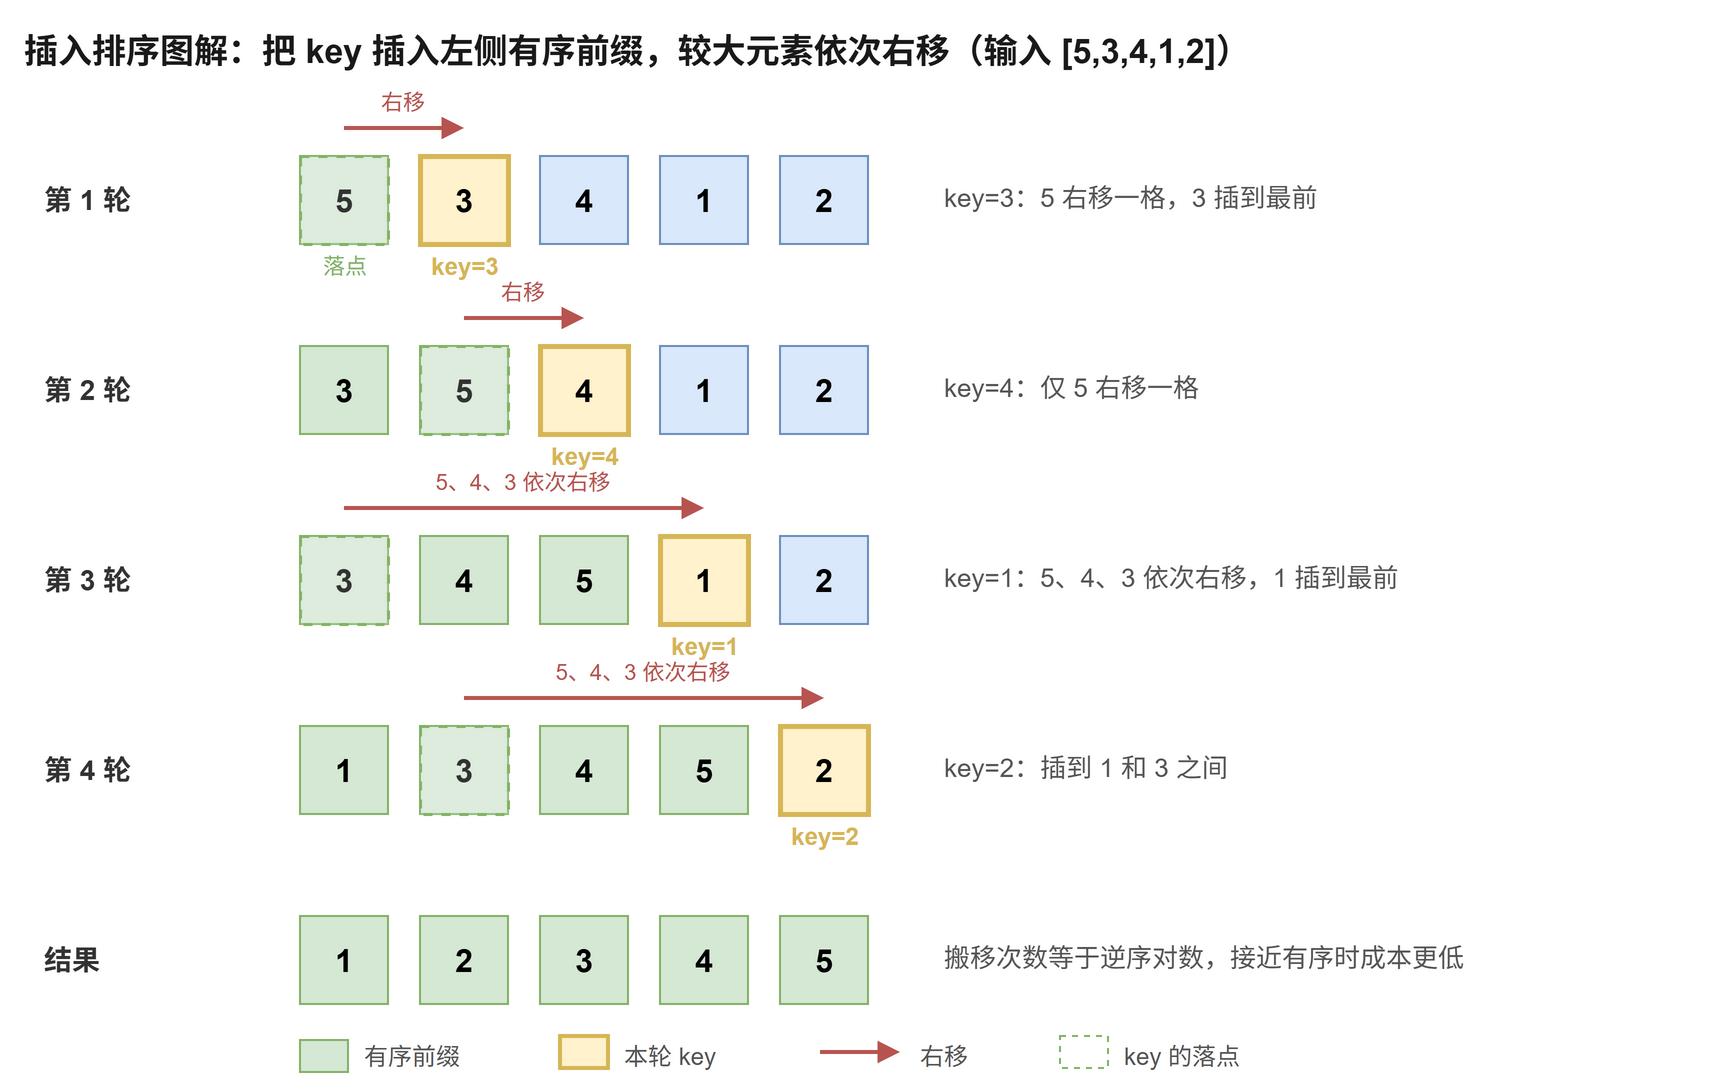

The diagram above was exported from draw.io. Its source (the exported page's mxGraphModel, read from the mxfile embedded in the PNG):
<mxGraphModel dx="880" dy="520" grid="0" gridSize="10" guides="1" tooltips="1" connect="1" arrows="1" fold="1" page="1" pageScale="1" pageWidth="880" pageHeight="560" math="0" shadow="0">
  <root>
    <mxCell id="0" />
    <mxCell id="1" parent="0" />
    <mxCell id="title" value="插入排序图解：把 key 插入左侧有序前缀，较大元素依次右移（输入 [5,3,4,1,2]）" style="text;html=1;align=left;verticalAlign=middle;fontSize=17;fontStyle=1;fontColor=#1a1a1a;" vertex="1" parent="1">
      <mxGeometry x="10" y="12" width="850" height="30" as="geometry" />
    </mxCell>
    <mxCell id="r0e0" value="5" style="rounded=0;whiteSpace=wrap;fillColor=#d5e8d4;strokeColor=#82b366;fontSize=16;fontStyle=1;" vertex="1" parent="1">
      <mxGeometry x="150" y="80" width="44" height="44" as="geometry" />
    </mxCell>
    <mxCell id="r0e1" value="3" style="rounded=0;whiteSpace=wrap;fillColor=#fff2cc;strokeColor=#d6b656;fontSize=16;fontStyle=1;strokeWidth=2.5;" vertex="1" parent="1">
      <mxGeometry x="210" y="80" width="44" height="44" as="geometry" />
    </mxCell>
    <mxCell id="r0e2" value="4" style="rounded=0;whiteSpace=wrap;fillColor=#dae8fc;strokeColor=#6c8ebf;fontSize=16;fontStyle=1;" vertex="1" parent="1">
      <mxGeometry x="270" y="80" width="44" height="44" as="geometry" />
    </mxCell>
    <mxCell id="r0e3" value="1" style="rounded=0;whiteSpace=wrap;fillColor=#dae8fc;strokeColor=#6c8ebf;fontSize=16;fontStyle=1;" vertex="1" parent="1">
      <mxGeometry x="330" y="80" width="44" height="44" as="geometry" />
    </mxCell>
    <mxCell id="r0e4" value="2" style="rounded=0;whiteSpace=wrap;fillColor=#dae8fc;strokeColor=#6c8ebf;fontSize=16;fontStyle=1;" vertex="1" parent="1">
      <mxGeometry x="390" y="80" width="44" height="44" as="geometry" />
    </mxCell>
    <mxCell id="slot0" value="" style="rounded=0;fillColor=#ffffff;fillOpacity=20;strokeColor=#82b366;dashed=1;strokeWidth=1.5;" vertex="1" parent="1">
      <mxGeometry x="150" y="80" width="44" height="44" as="geometry" />
    </mxCell>
    <mxCell id="slot0t" value="落点" style="text;html=1;align=center;verticalAlign=middle;fontSize=11;fontColor=#82b366;" vertex="1" parent="1">
      <mxGeometry x="142" y="126" width="60" height="18" as="geometry" />
    </mxCell>
    <mxCell id="key0" value="key=3" style="text;html=1;align=center;verticalAlign=middle;fontSize=12;fontStyle=1;fontColor=#d6b656;" vertex="1" parent="1">
      <mxGeometry x="202" y="126" width="60" height="18" as="geometry" />
    </mxCell>
    <mxCell id="sh0" value="" style="edgeStyle=none;strokeColor=#b85450;strokeWidth=2;endArrow=block;endFill=1;" edge="1" parent="1">
      <mxGeometry relative="1" as="geometry">
        <mxPoint x="172" y="66" as="sourcePoint" />
        <mxPoint x="232" y="66" as="targetPoint" />
      </mxGeometry>
    </mxCell>
    <mxCell id="sh0t" value="右移" style="text;html=1;align=center;verticalAlign=middle;fontSize=11;fontColor=#b85450;" vertex="1" parent="1">
      <mxGeometry x="176" y="44" width="50" height="18" as="geometry" />
    </mxCell>
    <mxCell id="L0" value="第 1 轮" style="text;html=1;align=left;verticalAlign=middle;fontSize=14;fontStyle=1;fontColor=#333333;" vertex="1" parent="1">
      <mxGeometry x="20" y="82" width="120" height="40" as="geometry" />
    </mxCell>
    <mxCell id="ann0" value="key=3：5 右移一格，3 插到最前" style="text;html=1;align=left;verticalAlign=middle;fontSize=13;fontColor=#555555;" vertex="1" parent="1">
      <mxGeometry x="470" y="86" width="390" height="30" as="geometry" />
    </mxCell>
    <mxCell id="r1e0" value="3" style="rounded=0;whiteSpace=wrap;fillColor=#d5e8d4;strokeColor=#82b366;fontSize=16;fontStyle=1;" vertex="1" parent="1">
      <mxGeometry x="150" y="175" width="44" height="44" as="geometry" />
    </mxCell>
    <mxCell id="r1e1" value="5" style="rounded=0;whiteSpace=wrap;fillColor=#d5e8d4;strokeColor=#82b366;fontSize=16;fontStyle=1;" vertex="1" parent="1">
      <mxGeometry x="210" y="175" width="44" height="44" as="geometry" />
    </mxCell>
    <mxCell id="r1e2" value="4" style="rounded=0;whiteSpace=wrap;fillColor=#fff2cc;strokeColor=#d6b656;fontSize=16;fontStyle=1;strokeWidth=2.5;" vertex="1" parent="1">
      <mxGeometry x="270" y="175" width="44" height="44" as="geometry" />
    </mxCell>
    <mxCell id="r1e3" value="1" style="rounded=0;whiteSpace=wrap;fillColor=#dae8fc;strokeColor=#6c8ebf;fontSize=16;fontStyle=1;" vertex="1" parent="1">
      <mxGeometry x="330" y="175" width="44" height="44" as="geometry" />
    </mxCell>
    <mxCell id="r1e4" value="2" style="rounded=0;whiteSpace=wrap;fillColor=#dae8fc;strokeColor=#6c8ebf;fontSize=16;fontStyle=1;" vertex="1" parent="1">
      <mxGeometry x="390" y="175" width="44" height="44" as="geometry" />
    </mxCell>
    <mxCell id="slot1" value="" style="rounded=0;fillColor=#ffffff;fillOpacity=20;strokeColor=#82b366;dashed=1;strokeWidth=1.5;" vertex="1" parent="1">
      <mxGeometry x="210" y="175" width="44" height="44" as="geometry" />
    </mxCell>
    <mxCell id="key1" value="key=4" style="text;html=1;align=center;verticalAlign=middle;fontSize=12;fontStyle=1;fontColor=#d6b656;" vertex="1" parent="1">
      <mxGeometry x="262" y="221" width="60" height="18" as="geometry" />
    </mxCell>
    <mxCell id="sh1" value="" style="edgeStyle=none;strokeColor=#b85450;strokeWidth=2;endArrow=block;endFill=1;" edge="1" parent="1">
      <mxGeometry relative="1" as="geometry">
        <mxPoint x="232" y="161" as="sourcePoint" />
        <mxPoint x="292" y="161" as="targetPoint" />
      </mxGeometry>
    </mxCell>
    <mxCell id="sh1t" value="右移" style="text;html=1;align=center;verticalAlign=middle;fontSize=11;fontColor=#b85450;" vertex="1" parent="1">
      <mxGeometry x="236" y="139" width="50" height="18" as="geometry" />
    </mxCell>
    <mxCell id="L1" value="第 2 轮" style="text;html=1;align=left;verticalAlign=middle;fontSize=14;fontStyle=1;fontColor=#333333;" vertex="1" parent="1">
      <mxGeometry x="20" y="177" width="120" height="40" as="geometry" />
    </mxCell>
    <mxCell id="ann1" value="key=4：仅 5 右移一格" style="text;html=1;align=left;verticalAlign=middle;fontSize=13;fontColor=#555555;" vertex="1" parent="1">
      <mxGeometry x="470" y="181" width="390" height="30" as="geometry" />
    </mxCell>
    <mxCell id="r2e0" value="3" style="rounded=0;whiteSpace=wrap;fillColor=#d5e8d4;strokeColor=#82b366;fontSize=16;fontStyle=1;" vertex="1" parent="1">
      <mxGeometry x="150" y="270" width="44" height="44" as="geometry" />
    </mxCell>
    <mxCell id="r2e1" value="4" style="rounded=0;whiteSpace=wrap;fillColor=#d5e8d4;strokeColor=#82b366;fontSize=16;fontStyle=1;" vertex="1" parent="1">
      <mxGeometry x="210" y="270" width="44" height="44" as="geometry" />
    </mxCell>
    <mxCell id="r2e2" value="5" style="rounded=0;whiteSpace=wrap;fillColor=#d5e8d4;strokeColor=#82b366;fontSize=16;fontStyle=1;" vertex="1" parent="1">
      <mxGeometry x="270" y="270" width="44" height="44" as="geometry" />
    </mxCell>
    <mxCell id="r2e3" value="1" style="rounded=0;whiteSpace=wrap;fillColor=#fff2cc;strokeColor=#d6b656;fontSize=16;fontStyle=1;strokeWidth=2.5;" vertex="1" parent="1">
      <mxGeometry x="330" y="270" width="44" height="44" as="geometry" />
    </mxCell>
    <mxCell id="r2e4" value="2" style="rounded=0;whiteSpace=wrap;fillColor=#dae8fc;strokeColor=#6c8ebf;fontSize=16;fontStyle=1;" vertex="1" parent="1">
      <mxGeometry x="390" y="270" width="44" height="44" as="geometry" />
    </mxCell>
    <mxCell id="slot2" value="" style="rounded=0;fillColor=#ffffff;fillOpacity=20;strokeColor=#82b366;dashed=1;strokeWidth=1.5;" vertex="1" parent="1">
      <mxGeometry x="150" y="270" width="44" height="44" as="geometry" />
    </mxCell>
    <mxCell id="key2" value="key=1" style="text;html=1;align=center;verticalAlign=middle;fontSize=12;fontStyle=1;fontColor=#d6b656;" vertex="1" parent="1">
      <mxGeometry x="322" y="316" width="60" height="18" as="geometry" />
    </mxCell>
    <mxCell id="sh2" value="" style="edgeStyle=none;strokeColor=#b85450;strokeWidth=2;endArrow=block;endFill=1;" edge="1" parent="1">
      <mxGeometry relative="1" as="geometry">
        <mxPoint x="172" y="256" as="sourcePoint" />
        <mxPoint x="352" y="256" as="targetPoint" />
      </mxGeometry>
    </mxCell>
    <mxCell id="sh2t" value="5、4、3 依次右移" style="text;html=1;align=center;verticalAlign=middle;fontSize=11;fontColor=#b85450;" vertex="1" parent="1">
      <mxGeometry x="196" y="234" width="130" height="18" as="geometry" />
    </mxCell>
    <mxCell id="L2" value="第 3 轮" style="text;html=1;align=left;verticalAlign=middle;fontSize=14;fontStyle=1;fontColor=#333333;" vertex="1" parent="1">
      <mxGeometry x="20" y="272" width="120" height="40" as="geometry" />
    </mxCell>
    <mxCell id="ann2" value="key=1：5、4、3 依次右移，1 插到最前" style="text;html=1;align=left;verticalAlign=middle;fontSize=13;fontColor=#555555;" vertex="1" parent="1">
      <mxGeometry x="470" y="276" width="390" height="30" as="geometry" />
    </mxCell>
    <mxCell id="r3e0" value="1" style="rounded=0;whiteSpace=wrap;fillColor=#d5e8d4;strokeColor=#82b366;fontSize=16;fontStyle=1;" vertex="1" parent="1">
      <mxGeometry x="150" y="365" width="44" height="44" as="geometry" />
    </mxCell>
    <mxCell id="r3e1" value="3" style="rounded=0;whiteSpace=wrap;fillColor=#d5e8d4;strokeColor=#82b366;fontSize=16;fontStyle=1;" vertex="1" parent="1">
      <mxGeometry x="210" y="365" width="44" height="44" as="geometry" />
    </mxCell>
    <mxCell id="r3e2" value="4" style="rounded=0;whiteSpace=wrap;fillColor=#d5e8d4;strokeColor=#82b366;fontSize=16;fontStyle=1;" vertex="1" parent="1">
      <mxGeometry x="270" y="365" width="44" height="44" as="geometry" />
    </mxCell>
    <mxCell id="r3e3" value="5" style="rounded=0;whiteSpace=wrap;fillColor=#d5e8d4;strokeColor=#82b366;fontSize=16;fontStyle=1;" vertex="1" parent="1">
      <mxGeometry x="330" y="365" width="44" height="44" as="geometry" />
    </mxCell>
    <mxCell id="r3e4" value="2" style="rounded=0;whiteSpace=wrap;fillColor=#fff2cc;strokeColor=#d6b656;fontSize=16;fontStyle=1;strokeWidth=2.5;" vertex="1" parent="1">
      <mxGeometry x="390" y="365" width="44" height="44" as="geometry" />
    </mxCell>
    <mxCell id="slot3" value="" style="rounded=0;fillColor=#ffffff;fillOpacity=20;strokeColor=#82b366;dashed=1;strokeWidth=1.5;" vertex="1" parent="1">
      <mxGeometry x="210" y="365" width="44" height="44" as="geometry" />
    </mxCell>
    <mxCell id="key3" value="key=2" style="text;html=1;align=center;verticalAlign=middle;fontSize=12;fontStyle=1;fontColor=#d6b656;" vertex="1" parent="1">
      <mxGeometry x="382" y="411" width="60" height="18" as="geometry" />
    </mxCell>
    <mxCell id="sh3" value="" style="edgeStyle=none;strokeColor=#b85450;strokeWidth=2;endArrow=block;endFill=1;" edge="1" parent="1">
      <mxGeometry relative="1" as="geometry">
        <mxPoint x="232" y="351" as="sourcePoint" />
        <mxPoint x="412" y="351" as="targetPoint" />
      </mxGeometry>
    </mxCell>
    <mxCell id="sh3t" value="5、4、3 依次右移" style="text;html=1;align=center;verticalAlign=middle;fontSize=11;fontColor=#b85450;" vertex="1" parent="1">
      <mxGeometry x="256" y="329" width="130" height="18" as="geometry" />
    </mxCell>
    <mxCell id="L3" value="第 4 轮" style="text;html=1;align=left;verticalAlign=middle;fontSize=14;fontStyle=1;fontColor=#333333;" vertex="1" parent="1">
      <mxGeometry x="20" y="367" width="120" height="40" as="geometry" />
    </mxCell>
    <mxCell id="ann3" value="key=2：插到 1 和 3 之间" style="text;html=1;align=left;verticalAlign=middle;fontSize=13;fontColor=#555555;" vertex="1" parent="1">
      <mxGeometry x="470" y="371" width="390" height="30" as="geometry" />
    </mxCell>
    <mxCell id="r4e0" value="1" style="rounded=0;whiteSpace=wrap;fillColor=#d5e8d4;strokeColor=#82b366;fontSize=16;fontStyle=1;" vertex="1" parent="1">
      <mxGeometry x="150" y="460" width="44" height="44" as="geometry" />
    </mxCell>
    <mxCell id="r4e1" value="2" style="rounded=0;whiteSpace=wrap;fillColor=#d5e8d4;strokeColor=#82b366;fontSize=16;fontStyle=1;" vertex="1" parent="1">
      <mxGeometry x="210" y="460" width="44" height="44" as="geometry" />
    </mxCell>
    <mxCell id="r4e2" value="3" style="rounded=0;whiteSpace=wrap;fillColor=#d5e8d4;strokeColor=#82b366;fontSize=16;fontStyle=1;" vertex="1" parent="1">
      <mxGeometry x="270" y="460" width="44" height="44" as="geometry" />
    </mxCell>
    <mxCell id="r4e3" value="4" style="rounded=0;whiteSpace=wrap;fillColor=#d5e8d4;strokeColor=#82b366;fontSize=16;fontStyle=1;" vertex="1" parent="1">
      <mxGeometry x="330" y="460" width="44" height="44" as="geometry" />
    </mxCell>
    <mxCell id="r4e4" value="5" style="rounded=0;whiteSpace=wrap;fillColor=#d5e8d4;strokeColor=#82b366;fontSize=16;fontStyle=1;" vertex="1" parent="1">
      <mxGeometry x="390" y="460" width="44" height="44" as="geometry" />
    </mxCell>
    <mxCell id="L4" value="结果" style="text;html=1;align=left;verticalAlign=middle;fontSize=14;fontStyle=1;fontColor=#333333;" vertex="1" parent="1">
      <mxGeometry x="20" y="462" width="120" height="40" as="geometry" />
    </mxCell>
    <mxCell id="ann4" value="搬移次数等于逆序对数，接近有序时成本更低" style="text;html=1;align=left;verticalAlign=middle;fontSize=13;fontColor=#555555;" vertex="1" parent="1">
      <mxGeometry x="470" y="466" width="390" height="30" as="geometry" />
    </mxCell>
    <mxCell id="lg1" value="" style="rounded=0;fillColor=#d5e8d4;strokeColor=#82b366;" vertex="1" parent="1">
      <mxGeometry x="150" y="522" width="24" height="16" as="geometry" />
    </mxCell>
    <mxCell id="lg1t" value="有序前缀" style="text;html=1;align=left;verticalAlign=middle;fontSize=12;fontColor=#555555;" vertex="1" parent="1">
      <mxGeometry x="180" y="518" width="80" height="24" as="geometry" />
    </mxCell>
    <mxCell id="lg2" value="" style="rounded=0;fillColor=#fff2cc;strokeColor=#d6b656;strokeWidth=2;" vertex="1" parent="1">
      <mxGeometry x="280" y="520" width="24" height="16" as="geometry" />
    </mxCell>
    <mxCell id="lg2t" value="本轮 key" style="text;html=1;align=left;verticalAlign=middle;fontSize=12;fontColor=#555555;" vertex="1" parent="1">
      <mxGeometry x="310" y="518" width="80" height="24" as="geometry" />
    </mxCell>
    <mxCell id="lg3" value="" style="edgeStyle=none;strokeColor=#b85450;strokeWidth=2;endArrow=block;endFill=1;" edge="1" parent="1">
      <mxGeometry relative="1" as="geometry">
        <mxPoint x="410" y="528" as="sourcePoint" />
        <mxPoint x="450" y="528" as="targetPoint" />
      </mxGeometry>
    </mxCell>
    <mxCell id="lg3t" value="右移" style="text;html=1;align=left;verticalAlign=middle;fontSize=12;fontColor=#555555;" vertex="1" parent="1">
      <mxGeometry x="458" y="518" width="50" height="24" as="geometry" />
    </mxCell>
    <mxCell id="lg4" value="" style="rounded=0;fillColor=#ffffff;fillOpacity=20;strokeColor=#82b366;dashed=1;" vertex="1" parent="1">
      <mxGeometry x="530" y="520" width="24" height="16" as="geometry" />
    </mxCell>
    <mxCell id="lg4t" value="key 的落点" style="text;html=1;align=left;verticalAlign=middle;fontSize=12;fontColor=#555555;" vertex="1" parent="1">
      <mxGeometry x="560" y="518" width="100" height="24" as="geometry" />
    </mxCell>
  </root>
</mxGraphModel>